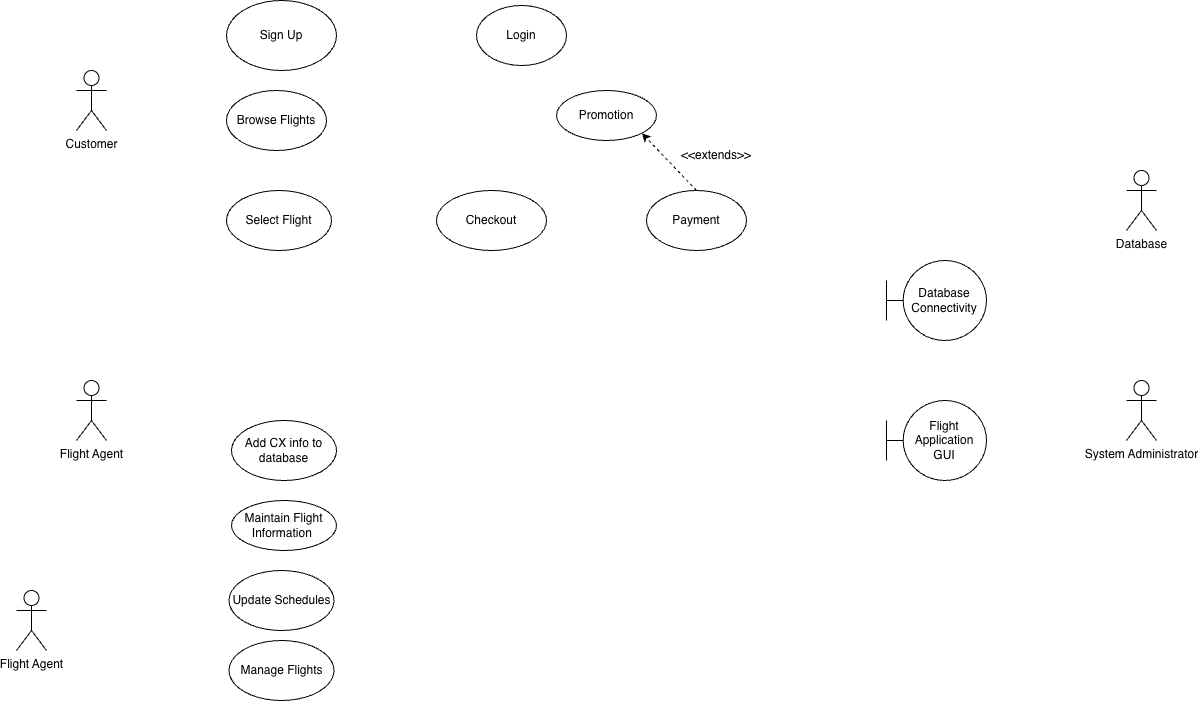

The diagram above was exported from draw.io. Its source (the exported page's mxGraphModel, read from the mxfile embedded in the PNG):
<mxGraphModel dx="780" dy="709" grid="1" gridSize="10" guides="1" tooltips="1" connect="1" arrows="1" fold="1" page="1" pageScale="1" pageWidth="850" pageHeight="1100" math="0" shadow="0">
  <root>
    <mxCell id="0" />
    <mxCell id="1" parent="0" />
    <mxCell id="C8FdAbCTqZKIosvaZFdM-1" parent="1" style="shape=umlActor;verticalLabelPosition=bottom;verticalAlign=top;html=1;outlineConnect=0;" value="Customer" vertex="1">
      <mxGeometry height="60" width="30" x="140" y="90" as="geometry" />
    </mxCell>
    <mxCell id="IXsxAXJ8pVljNu5-wVd4-3" parent="1" style="shape=umlActor;verticalLabelPosition=bottom;verticalAlign=top;html=1;outlineConnect=0;" value="Database" vertex="1">
      <mxGeometry height="60" width="30" x="1190" y="190" as="geometry" />
    </mxCell>
    <mxCell id="shK7UFHqHVzzq25bRnwu-3" parent="1" style="ellipse;whiteSpace=wrap;html=1;" value="Login" vertex="1">
      <mxGeometry height="60" width="90" x="540" y="25" as="geometry" />
    </mxCell>
    <mxCell id="Z6kBsS720eqBtRg0l87H-1" parent="1" style="shape=umlActor;verticalLabelPosition=bottom;verticalAlign=top;html=1;outlineConnect=0;" value="System Administrator" vertex="1">
      <mxGeometry height="60" width="30" x="1190" y="400" as="geometry" />
    </mxCell>
    <mxCell id="shK7UFHqHVzzq25bRnwu-6" parent="1" style="ellipse;whiteSpace=wrap;html=1;" value="Checkout" vertex="1">
      <mxGeometry height="60" width="110" x="500" y="210" as="geometry" />
    </mxCell>
    <mxCell id="shK7UFHqHVzzq25bRnwu-7" parent="1" style="ellipse;whiteSpace=wrap;html=1;" value="Add CX info to database" vertex="1">
      <mxGeometry height="60" width="105" x="295" y="440" as="geometry" />
    </mxCell>
    <mxCell id="shK7UFHqHVzzq25bRnwu-4" parent="1" style="ellipse;whiteSpace=wrap;html=1;" value="Browse Flights" vertex="1">
      <mxGeometry height="60" width="100" x="290" y="110" as="geometry" />
    </mxCell>
    <mxCell id="shK7UFHqHVzzq25bRnwu-5" parent="1" style="ellipse;whiteSpace=wrap;html=1;" value="Select Flight" vertex="1">
      <mxGeometry height="60" width="105" x="290" y="210" as="geometry" />
    </mxCell>
    <mxCell id="JRVhrKzXAgWxWM-f5OBa-1" parent="1" style="ellipse;whiteSpace=wrap;html=1;" value="Sign Up" vertex="1">
      <mxGeometry height="70" width="110" x="290" y="20" as="geometry" />
    </mxCell>
    <mxCell id="shK7UFHqHVzzq25bRnwu-8" parent="1" style="ellipse;whiteSpace=wrap;html=1;" value="Maintain Flight Information&amp;nbsp;" vertex="1">
      <mxGeometry height="50" width="105" x="295" y="520" as="geometry" />
    </mxCell>
    <mxCell id="D-l-bq-qBtTemc0_dEPW-1" parent="1" style="shape=umlBoundary;whiteSpace=wrap;html=1;" value="Database Connectivity" vertex="1">
      <mxGeometry height="80" width="100" x="950" y="280" as="geometry" />
    </mxCell>
    <mxCell id="Ov-NPVXJVBSheloR-RkA-1" parent="1" style="ellipse;whiteSpace=wrap;html=1;" value="Payment" vertex="1">
      <mxGeometry height="60" width="100" x="710" y="210" as="geometry" />
    </mxCell>
    <mxCell id="D-l-bq-qBtTemc0_dEPW-2" parent="1" style="shape=umlBoundary;whiteSpace=wrap;html=1;" value="Flight Application GUI" vertex="1">
      <mxGeometry height="80" width="100" x="950" y="420" as="geometry" />
    </mxCell>
    <mxCell id="Ov-NPVXJVBSheloR-RkA-4" parent="1" style="ellipse;whiteSpace=wrap;html=1;" value="Promotion" vertex="1">
      <mxGeometry height="50" width="100" x="620" y="110" as="geometry" />
    </mxCell>
    <mxCell id="Ov-NPVXJVBSheloR-RkA-6" edge="1" parent="1" source="Ov-NPVXJVBSheloR-RkA-1" style="endArrow=classic;html=1;rounded=0;entryX=1;entryY=1;entryDx=0;entryDy=0;dashed=1;exitX=0.5;exitY=0;exitDx=0;exitDy=0;" target="Ov-NPVXJVBSheloR-RkA-4" value="">
      <mxGeometry height="50" relative="1" width="50" as="geometry">
        <mxPoint x="680" y="160" as="sourcePoint" />
        <mxPoint x="730" y="110" as="targetPoint" />
      </mxGeometry>
    </mxCell>
    <mxCell id="Ov-NPVXJVBSheloR-RkA-7" parent="1" style="text;html=1;whiteSpace=wrap;strokeColor=none;fillColor=none;align=center;verticalAlign=middle;rounded=0;" value="&amp;lt;&amp;lt;extends&amp;gt;&amp;gt;" vertex="1">
      <mxGeometry height="30" width="60" x="750" y="160" as="geometry" />
    </mxCell>
    <mxCell id="1-JgRpKXhVPfQsS5vc73-1" parent="1" style="shape=umlActor;verticalLabelPosition=bottom;verticalAlign=top;html=1;outlineConnect=0;" value="Flight Agent" vertex="1">
      <mxGeometry height="60" width="30" x="80" y="610" as="geometry" />
    </mxCell>
    <mxCell id="9pUUMVVFOWi_Iik67SZn-1" parent="1" style="ellipse;whiteSpace=wrap;html=1;" value="Manage Flights" vertex="1">
      <mxGeometry height="60" width="105" x="292.5" y="660" as="geometry" />
    </mxCell>
    <mxCell id="9pUUMVVFOWi_Iik67SZn-2" parent="1" style="ellipse;whiteSpace=wrap;html=1;" value="Update Schedules" vertex="1">
      <mxGeometry height="60" width="105" x="292.5" y="590" as="geometry" />
    </mxCell>
    <mxCell id="9pUUMVVFOWi_Iik67SZn-3" parent="1" style="shape=umlActor;verticalLabelPosition=bottom;verticalAlign=top;html=1;outlineConnect=0;" value="Flight Agent" vertex="1">
      <mxGeometry height="60" width="30" x="140" y="400" as="geometry" />
    </mxCell>
  </root>
</mxGraphModel>